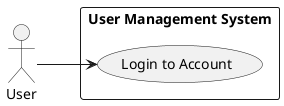

The diagram above was rendered by PlantUML. Its source (embedded in the PNG):
@startuml
left to right direction
actor User
rectangle "User Management System" {
  usecase "Login to Account" as UC2
}
User --> UC2
@enduml